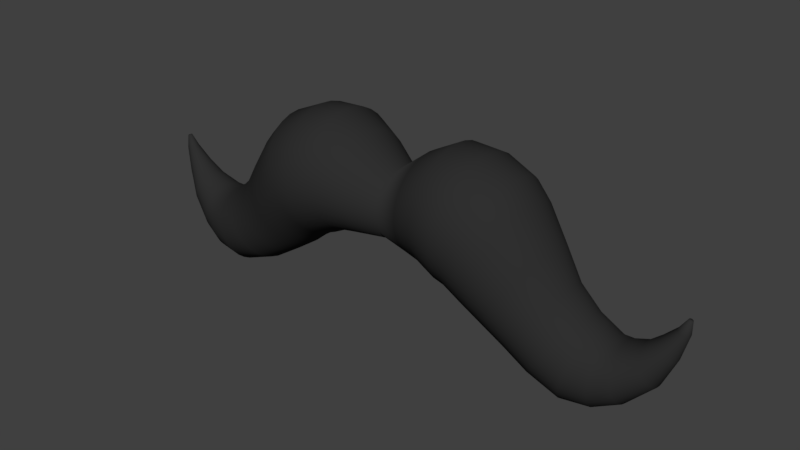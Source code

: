 # Source: Moustache.blend  (saved by Blender 2.78.0; exported with 4.5.12 LTS)
import bpy
from mathutils import Matrix  # noqa: F401  (used for matrix-valued properties, if any)

bpy.ops.wm.read_factory_settings(use_empty=True)
scene = bpy.context.scene
scene.name = 'Scene'

# ---- collections
col_collection_1 = bpy.data.collections.new('Collection 1'); scene.collection.children.link(col_collection_1)

# ---- materials (node trees are filled in below, after node groups)
mat_moustache = bpy.data.materials.new('Moustache')
mat_moustache.alpha_threshold = 0.0
mat_moustache.use_transparent_shadow = False
mat_moustache.diffuse_color = (0.0291, 0.0291, 0.0291, 1.0)
mat_moustache.roughness = 0.5

# ---- material node trees

# ---- world
world_world = bpy.data.worlds.new('World'); scene.world = world_world
world_world.color = (0.05088, 0.05088, 0.05088)
world_world.use_sun_shadow = False
world_world.sun_shadow_jitter_overblur = 0.0
world_world.cycles.sampling_method = 'MANUAL'

# ---- meshes
me_cylinder_001 = bpy.data.meshes.new('Cylinder.001')
me_cylinder_001.from_pydata([(-0.5407, 0.7936, 1.052), (0.008732, 0.5528, 0.8704), (-0.5407, 0.7784, 0.8969), (0.008732, 0.5421, 0.7626), (-0.5407, 0.7332, 0.7481), (0.008732, 0.5107, 0.6589), (-0.5407, 0.6599, 0.6108), (0.008732, 0.4596, 0.5633), (-0.5407, 0.5612, 0.4906), (0.008732, 0.3909, 0.4796), (-0.5407, 0.4409, 0.3919), (0.008732, 0.3071, 0.4108), (-0.5407, 0.3037, 0.3185), (0.008732, 0.2115, 0.3598), (-0.5407, 0.1548, 0.2734), (0.008732, 0.1078, 0.3283), (-0.5407, 2.309e-09, 0.2581), (0.008732, 2.087e-07, 0.3177), (-0.5407, -0.1548, 0.2734), (0.008732, -0.1078, 0.3283), (-0.5407, -0.3037, 0.3185), (0.008732, -0.2115, 0.3598), (-0.5407, -0.4409, 0.3919), (0.008732, -0.3071, 0.4108), (-0.5407, -0.5612, 0.4906), (0.008732, -0.3909, 0.4796), (-0.5407, -0.6599, 0.6108), (0.008732, -0.4596, 0.5633), (-0.5407, -0.7332, 0.7481), (0.008732, -0.5107, 0.6589), (-0.5407, -0.7784, 0.8969), (0.008732, -0.5421, 0.7626), (-0.5407, -0.7936, 1.052), (0.008732, -0.5527, 0.8704), (-0.5407, -0.7784, 1.207), (0.008732, -0.5421, 0.9783), (-0.5407, -0.7332, 1.355), (0.008732, -0.5107, 1.082), (-0.5407, -0.6599, 1.493), (0.008732, -0.4596, 1.178), (-0.5407, -0.5612, 1.613), (0.008732, -0.3909, 1.261), (-0.5407, -0.4409, 1.712), (0.008732, -0.3071, 1.33), (-0.5407, -0.3037, 1.785), (0.008732, -0.2115, 1.381), (-0.5407, -0.1548, 1.83), (0.008732, -0.1078, 1.413), (-0.5407, 4.955e-07, 1.845), (0.008732, 5.521e-07, 1.423), (-0.5407, 0.1548, 1.83), (0.008732, 0.1078, 1.413), (-0.5407, 0.3037, 1.785), (0.008732, 0.2115, 1.381), (-0.5407, 0.4409, 1.712), (0.008732, 0.3071, 1.33), (-0.5407, 0.5612, 1.613), (0.008732, 0.3909, 1.261), (-0.5407, 0.6599, 1.493), (0.008732, 0.4596, 1.178), (-0.5407, 0.7332, 1.355), (0.008732, 0.5107, 1.082), (-0.5407, 0.7784, 1.207), (0.008732, 0.5421, 0.9783), (-0.9275, 0.9439, 1.161), (-0.9092, 0.9257, 0.9774), (-0.8915, 0.872, 0.8012), (-0.8752, 0.7848, 0.6388), (-0.8609, 0.6674, 0.4965), (-0.8492, 0.5244, 0.3797), (-0.8405, 0.3612, 0.2929), (-0.8352, 0.1841, 0.2395), (-0.8334, -1.539e-07, 0.2214), (-0.8352, -0.1841, 0.2395), (-0.8405, -0.3612, 0.2929), (-0.8492, -0.5244, 0.3797), (-0.8609, -0.6674, 0.4965), (-0.8752, -0.7848, 0.6388), (-0.8915, -0.872, 0.8012), (-0.9092, -0.9257, 0.9774), (-0.9275, -0.9439, 1.161), (-0.9459, -0.9257, 1.344), (-0.9635, -0.872, 1.52), (-0.9798, -0.7848, 1.682), (-0.9941, -0.6674, 1.825), (-1.006, -0.5244, 1.941), (-1.014, -0.3612, 2.028), (-1.02, -0.1841, 2.082), (-1.022, 4.339e-07, 2.1), (-1.02, 0.1841, 2.082), (-1.014, 0.3612, 2.028), (-1.006, 0.5244, 1.941), (-0.9941, 0.6674, 1.825), (-0.9798, 0.7848, 1.682), (-0.9635, 0.872, 1.52), (-0.9459, 0.9257, 1.344), (-1.339, 1.017, 1.064), (-1.301, 0.9978, 0.8691), (-1.264, 0.9399, 0.6817), (-1.23, 0.8459, 0.5091), (-1.201, 0.7194, 0.3578), (-1.176, 0.5652, 0.2336), (-1.158, 0.3893, 0.1413), (-1.147, 0.1985, 0.08453), (-1.144, -2.13e-07, 0.06534), (-1.147, -0.1985, 0.08453), (-1.158, -0.3893, 0.1413), (-1.176, -0.5652, 0.2336), (-1.201, -0.7194, 0.3578), (-1.23, -0.8459, 0.5091), (-1.264, -0.9399, 0.6817), (-1.301, -0.9978, 0.8691), (-1.339, -1.017, 1.064), (-1.377, -0.9978, 1.259), (-1.413, -0.9399, 1.446), (-1.447, -0.8459, 1.619), (-1.476, -0.7194, 1.77), (-1.501, -0.5652, 1.894), (-1.519, -0.3893, 1.986), (-1.53, -0.1985, 2.043), (-1.534, 4.243e-07, 2.062), (-1.53, 0.1985, 2.043), (-1.519, 0.3893, 1.986), (-1.501, 0.5652, 1.894), (-1.476, 0.7194, 1.77), (-1.447, 0.8459, 1.619), (-1.413, 0.9399, 1.446), (-1.377, 0.9978, 1.259), (-1.642, 0.9873, 0.9315), (-1.565, 0.9683, 0.7551), (-1.49, 0.9121, 0.5854), (-1.422, 0.8209, 0.429), (-1.362, 0.6981, 0.292), (-1.313, 0.5485, 0.1795), (-1.276, 0.3778, 0.09594), (-1.254, 0.1926, 0.04448), (-1.246, -2.687e-07, 0.0271), (-1.254, -0.1926, 0.04448), (-1.276, -0.3778, 0.09594), (-1.313, -0.5485, 0.1795), (-1.362, -0.6981, 0.292), (-1.422, -0.8209, 0.429), (-1.49, -0.9121, 0.5854), (-1.565, -0.9683, 0.7551), (-1.642, -0.9873, 0.9315), (-1.719, -0.9683, 1.108), (-1.793, -0.9121, 1.278), (-1.862, -0.8209, 1.434), (-1.922, -0.6981, 1.571), (-1.971, -0.5485, 1.683), (-2.008, -0.3778, 1.767), (-2.03, -0.1926, 1.819), (-2.038, 3.671e-07, 1.836), (-2.03, 0.1926, 1.819), (-2.008, 0.3778, 1.767), (-1.971, 0.5485, 1.683), (-1.922, 0.6981, 1.571), (-1.862, 0.8209, 1.434), (-1.793, 0.9121, 1.278), (-1.719, 0.9683, 1.108), (-1.908, 0.9406, 0.699), (-1.835, 0.9225, 0.5309), (-1.764, 0.869, 0.3693), (-1.699, 0.782, 0.2203), (-1.642, 0.6651, 0.08977), (-1.595, 0.5225, -0.01738), (-1.56, 0.3599, -0.097), (-1.538, 0.1835, -0.146), (-1.531, -2.515e-07, -0.1626), (-1.538, -0.1835, -0.146), (-1.56, -0.3599, -0.097), (-1.595, -0.5225, -0.01738), (-1.642, -0.6651, 0.08977), (-1.699, -0.782, 0.2203), (-1.764, -0.869, 0.3693), (-1.835, -0.9225, 0.5309), (-1.908, -0.9406, 0.699), (-1.982, -0.9225, 0.8671), (-2.053, -0.869, 1.029), (-2.118, -0.782, 1.178), (-2.175, -0.6651, 1.308), (-2.222, -0.5225, 1.415), (-2.257, -0.3599, 1.495), (-2.278, -0.1835, 1.544), (-2.285, 3.541e-07, 1.561), (-2.278, 0.1835, 1.544), (-2.257, 0.3599, 1.495), (-2.222, 0.5225, 1.415), (-2.175, 0.6651, 1.308), (-2.118, 0.782, 1.178), (-2.053, 0.869, 1.029), (-1.982, 0.9225, 0.8671), (-2.213, 0.8125, 0.3236), (-2.122, 0.7969, 0.1942), (-2.033, 0.7507, 0.06977), (-1.952, 0.6756, -0.0449), (-1.881, 0.5745, -0.1454), (-1.823, 0.4514, -0.2279), (-1.779, 0.3109, -0.2892), (-1.753, 0.1585, -0.3269), (-1.744, -2.31e-07, -0.3397), (-1.753, -0.1585, -0.3269), (-1.779, -0.3109, -0.2892), (-1.823, -0.4514, -0.2279), (-1.881, -0.5745, -0.1454), (-1.952, -0.6756, -0.0449), (-2.033, -0.7507, 0.06977), (-2.122, -0.7969, 0.1942), (-2.213, -0.8125, 0.3236), (-2.305, -0.7969, 0.453), (-2.393, -0.7507, 0.5774), (-2.474, -0.6756, 0.6921), (-2.545, -0.5745, 0.7926), (-2.603, -0.4514, 0.8751), (-2.647, -0.3109, 0.9364), (-2.673, -0.1585, 0.9741), (-2.682, 3.14e-07, 0.9868), (-2.673, 0.1585, 0.9741), (-2.647, 0.3109, 0.9364), (-2.603, 0.4514, 0.8751), (-2.545, 0.5745, 0.7926), (-2.474, 0.6756, 0.6921), (-2.393, 0.7507, 0.5774), (-2.305, 0.7969, 0.453), (-2.558, 0.7001, -0.0486), (-2.475, 0.6867, -0.1577), (-2.397, 0.6468, -0.2627), (-2.324, 0.5821, -0.3594), (-2.26, 0.4951, -0.4441), (-2.208, 0.389, -0.5137), (-2.169, 0.2679, -0.5654), (-2.145, 0.1366, -0.5972), (-2.137, -2.954e-07, -0.608), (-2.145, -0.1366, -0.5972), (-2.169, -0.2679, -0.5654), (-2.208, -0.389, -0.5137), (-2.26, -0.4951, -0.4441), (-2.324, -0.5821, -0.3594), (-2.397, -0.6468, -0.2627), (-2.475, -0.6867, -0.1577), (-2.558, -0.7001, -0.0486), (-2.64, -0.6867, 0.06053), (-2.719, -0.6468, 0.1655), (-2.792, -0.5821, 0.2622), (-2.855, -0.4951, 0.3469), (-2.908, -0.389, 0.4165), (-2.947, -0.2679, 0.4682), (-2.971, -0.1366, 0.5), (-2.979, 1.775e-07, 0.5108), (-2.971, 0.1366, 0.5), (-2.947, 0.2679, 0.4682), (-2.908, 0.389, 0.4165), (-2.855, 0.4951, 0.3469), (-2.792, 0.5821, 0.2622), (-2.719, 0.6468, 0.1655), (-2.64, 0.6867, 0.06053), (-2.933, 0.6601, -0.3391), (-2.855, 0.6474, -0.442), (-2.781, 0.6098, -0.5409), (-2.712, 0.5488, -0.6321), (-2.652, 0.4667, -0.712), (-2.603, 0.3667, -0.7776), (-2.566, 0.2526, -0.8264), (-2.543, 0.1288, -0.8564), (-2.536, -3.512e-07, -0.8665), (-2.543, -0.1288, -0.8564), (-2.566, -0.2526, -0.8264), (-2.603, -0.3667, -0.7776), (-2.652, -0.4667, -0.712), (-2.712, -0.5488, -0.6321), (-2.781, -0.6098, -0.5409), (-2.855, -0.6474, -0.442), (-2.933, -0.6601, -0.3391), (-3.01, -0.6474, -0.2362), (-3.085, -0.6098, -0.1373), (-3.153, -0.5488, -0.04613), (-3.214, -0.4667, 0.03378), (-3.263, -0.3667, 0.09937), (-3.3, -0.2526, 0.1481), (-3.322, -0.1288, 0.1781), (-3.33, 9.462e-08, 0.1882), (-3.322, 0.1288, 0.1781), (-3.3, 0.2526, 0.1481), (-3.263, 0.3667, 0.09937), (-3.214, 0.4667, 0.03378), (-3.153, 0.5488, -0.04613), (-3.085, 0.6098, -0.1373), (-3.01, 0.6474, -0.2362), (-3.291, 0.6333, -0.49), (-3.255, 0.6211, -0.6083), (-3.221, 0.5851, -0.722), (-3.189, 0.5265, -0.8268), (-3.162, 0.4478, -0.9187), (-3.139, 0.3518, -0.9941), (-3.122, 0.2423, -1.05), (-3.111, 0.1235, -1.085), (-3.108, -3.422e-07, -1.096), (-3.111, -0.1235, -1.085), (-3.122, -0.2423, -1.05), (-3.139, -0.3518, -0.9941), (-3.162, -0.4478, -0.9187), (-3.189, -0.5265, -0.8268), (-3.221, -0.5851, -0.722), (-3.255, -0.6211, -0.6083), (-3.291, -0.6333, -0.49), (-3.327, -0.6211, -0.3718), (-3.361, -0.5851, -0.258), (-3.393, -0.5265, -0.1532), (-3.42, -0.4478, -0.06136), (-3.443, -0.3518, 0.01403), (-3.46, -0.2423, 0.07005), (-3.471, -0.1235, 0.1046), (-3.474, 5.86e-08, 0.1162), (-3.471, 0.1235, 0.1046), (-3.46, 0.2423, 0.07005), (-3.443, 0.3518, 0.01403), (-3.42, 0.4478, -0.06136), (-3.393, 0.5265, -0.1532), (-3.361, 0.5851, -0.258), (-3.327, 0.6211, -0.3718), (-3.625, 0.5427, -0.5098), (-3.617, 0.5323, -0.6154), (-3.609, 0.5014, -0.7169), (-3.602, 0.4512, -0.8104), (-3.596, 0.3837, -0.8925), (-3.591, 0.3015, -0.9598), (-3.587, 0.2077, -1.01), (-3.585, 0.1059, -1.041), (-3.584, -3.901e-07, -1.051), (-3.585, -0.1059, -1.041), (-3.587, -0.2077, -1.01), (-3.591, -0.3015, -0.9598), (-3.596, -0.3837, -0.8925), (-3.602, -0.4512, -0.8104), (-3.609, -0.5014, -0.7169), (-3.617, -0.5323, -0.6154), (-3.625, -0.5427, -0.5098), (-3.633, -0.5323, -0.4042), (-3.64, -0.5014, -0.3027), (-3.647, -0.4512, -0.2091), (-3.653, -0.3837, -0.1271), (-3.658, -0.3015, -0.05984), (-3.662, -0.2077, -0.009836), (-3.665, -0.1059, 0.02096), (-3.665, -5.247e-08, 0.03136), (-3.665, 0.1059, 0.02096), (-3.662, 0.2077, -0.009836), (-3.658, 0.3015, -0.05984), (-3.653, 0.3837, -0.1271), (-3.647, 0.4512, -0.2091), (-3.64, 0.5014, -0.3027), (-3.633, 0.5323, -0.4042), (-3.918, 0.4511, -0.3939), (-3.931, 0.4425, -0.481), (-3.944, 0.4168, -0.5647), (-3.955, 0.3751, -0.6418), (-3.965, 0.319, -0.7095), (-3.973, 0.2506, -0.765), (-3.98, 0.1726, -0.8062), (-3.983, 0.08801, -0.8316), (-3.985, -5.203e-07, -0.8402), (-3.983, -0.08801, -0.8316), (-3.98, -0.1726, -0.8062), (-3.973, -0.2506, -0.765), (-3.965, -0.319, -0.7095), (-3.955, -0.3751, -0.6418), (-3.944, -0.4168, -0.5647), (-3.931, -0.4425, -0.481), (-3.918, -0.4511, -0.3939), (-3.905, -0.4425, -0.3069), (-3.893, -0.4168, -0.2232), (-3.881, -0.3751, -0.146), (-3.871, -0.319, -0.07842), (-3.863, -0.2506, -0.02292), (-3.857, -0.1726, 0.01831), (-3.853, -0.08801, 0.0437), (-3.852, -2.387e-07, 0.05228), (-3.853, 0.08801, 0.0437), (-3.857, 0.1726, 0.01831), (-3.863, 0.2506, -0.02292), (-3.871, 0.319, -0.07842), (-3.881, 0.3751, -0.146), (-3.893, 0.4168, -0.2232), (-3.905, 0.4425, -0.3069), (-4.269, 0.3175, -0.1185), (-4.295, 0.3114, -0.1749), (-4.319, 0.2934, -0.2291), (-4.342, 0.264, -0.2791), (-4.362, 0.2245, -0.3229), (-4.378, 0.1764, -0.3589), (-4.39, 0.1215, -0.3856), (-4.398, 0.06195, -0.4021), (-4.4, -4.782e-07, -0.4076), (-4.398, -0.06195, -0.4021), (-4.39, -0.1215, -0.3856), (-4.378, -0.1764, -0.3589), (-4.362, -0.2245, -0.3229), (-4.342, -0.264, -0.2791), (-4.319, -0.2934, -0.2291), (-4.295, -0.3114, -0.1749), (-4.269, -0.3175, -0.1185), (-4.244, -0.3114, -0.06204), (-4.219, -0.2934, -0.007788), (-4.196, -0.264, 0.04221), (-4.176, -0.2245, 0.08603), (-4.16, -0.1764, 0.122), (-4.148, -0.1215, 0.1487), (-4.141, -0.06195, 0.1652), (-4.138, -2.733e-07, 0.1707), (-4.141, 0.06195, 0.1652), (-4.148, 0.1215, 0.1487), (-4.16, 0.1764, 0.122), (-4.176, 0.2245, 0.08603), (-4.196, 0.264, 0.04221), (-4.219, 0.2934, -0.007788), (-4.244, 0.3114, -0.06204), (-4.475, 0.1954, 0.2024), (-4.502, 0.1916, 0.175), (-4.527, 0.1805, 0.1486), (-4.551, 0.1624, 0.1244), (-4.571, 0.1381, 0.1031), (-4.588, 0.1085, 0.08561), (-4.601, 0.07476, 0.07263), (-4.608, 0.03811, 0.06464), (-4.611, -6.204e-07, 0.06194), (-4.608, -0.03811, 0.06464), (-4.601, -0.07476, 0.07263), (-4.588, -0.1085, 0.08561), (-4.571, -0.1381, 0.1031), (-4.551, -0.1624, 0.1244), (-4.527, -0.1805, 0.1486), (-4.502, -0.1916, 0.175), (-4.475, -0.1954, 0.2024), (-4.449, -0.1916, 0.2298), (-4.423, -0.1805, 0.2561), (-4.4, -0.1624, 0.2804), (-4.379, -0.1381, 0.3017), (-4.362, -0.1085, 0.3191), (-4.35, -0.07476, 0.3321), (-4.342, -0.03811, 0.3401), (-4.339, -4.843e-07, 0.3428), (-4.342, 0.03811, 0.3401), (-4.35, 0.07476, 0.3321), (-4.362, 0.1085, 0.3191), (-4.379, 0.1381, 0.3017), (-4.4, 0.1624, 0.2804), (-4.423, 0.1805, 0.2561), (-4.449, 0.1916, 0.2298), (-4.639, 0.09465, 0.5215), (-4.657, 0.09283, 0.5156), (-4.674, 0.08745, 0.51), (-4.689, 0.0787, 0.5048), (-4.703, 0.06693, 0.5002), (-4.714, 0.05259, 0.4965), (-4.722, 0.03622, 0.4937), (-4.727, 0.01847, 0.492), (-4.729, -6.299e-07, 0.4914), (-4.727, -0.01847, 0.492), (-4.722, -0.03622, 0.4937), (-4.714, -0.05259, 0.4965), (-4.703, -0.06693, 0.5002), (-4.689, -0.0787, 0.5048), (-4.674, -0.08745, 0.51), (-4.657, -0.09284, 0.5156), (-4.639, -0.09465, 0.5215), (-4.622, -0.09284, 0.5274), (-4.605, -0.08745, 0.533), (-4.589, -0.0787, 0.5382), (-4.576, -0.06693, 0.5428), (-4.565, -0.05259, 0.5465), (-4.556, -0.03622, 0.5493), (-4.551, -0.01847, 0.551), (-4.55, -5.538e-07, 0.5516), (-4.551, 0.01847, 0.551), (-4.556, 0.03622, 0.5493), (-4.565, 0.05259, 0.5465), (-4.576, 0.06693, 0.5428), (-4.589, 0.0787, 0.5382), (-4.605, 0.08745, 0.533), (-4.622, 0.09283, 0.5274), (-4.701, 0.03354, 0.7165), (-4.707, 0.0329, 0.7144), (-4.713, 0.03099, 0.7124), (-4.719, 0.02789, 0.7105), (-4.724, 0.02372, 0.7089), (-4.728, 0.01864, 0.7076), (-4.731, 0.01284, 0.7066), (-4.732, 0.006544, 0.706), (-4.733, -6.15e-07, 0.7058), (-4.732, -0.006545, 0.706), (-4.731, -0.01284, 0.7066), (-4.728, -0.01864, 0.7076), (-4.724, -0.02372, 0.7089), (-4.719, -0.02789, 0.7105), (-4.713, -0.03099, 0.7124), (-4.707, -0.0329, 0.7144), (-4.701, -0.03354, 0.7165), (-4.695, -0.0329, 0.7185), (-4.689, -0.03099, 0.7205), (-4.684, -0.02789, 0.7224), (-4.679, -0.02372, 0.724), (-4.675, -0.01864, 0.7253), (-4.672, -0.01284, 0.7263), (-4.67, -0.006545, 0.7269), (-4.669, -5.88e-07, 0.7271), (-4.67, 0.006544, 0.7269), (-4.672, 0.01284, 0.7263), (-4.675, 0.01864, 0.7253), (-4.679, 0.02372, 0.724), (-4.684, 0.02789, 0.7224), (-4.689, 0.03099, 0.7205), (-4.695, 0.0329, 0.7185)], [], [(0, 1, 3, 2), (2, 3, 5, 4), (4, 5, 7, 6), (6, 7, 9, 8), (8, 9, 11, 10), (10, 11, 13, 12), (12, 13, 15, 14), (14, 15, 17, 16), (16, 17, 19, 18), (18, 19, 21, 20), (20, 21, 23, 22), (22, 23, 25, 24), (24, 25, 27, 26), (26, 27, 29, 28), (28, 29, 31, 30), (30, 31, 33, 32), (32, 33, 35, 34), (34, 35, 37, 36), (36, 37, 39, 38), (38, 39, 41, 40), (40, 41, 43, 42), (42, 43, 45, 44), (44, 45, 47, 46), (46, 47, 49, 48), (48, 49, 51, 50), (50, 51, 53, 52), (52, 53, 55, 54), (54, 55, 57, 56), (56, 57, 59, 58), (58, 59, 61, 60), (3, 1, 63, 61, 59, 57, 55, 53, 51, 49, 47, 45, 43, 41, 39, 37, 35, 33, 31, 29, 27, 25, 23, 21, 19, 17, 15, 13, 11, 9, 7, 5), (60, 61, 63, 62), (62, 63, 1, 0), (16, 18, 73, 72), (73, 74, 106, 105), (34, 36, 82, 81), (52, 54, 91, 90), (8, 10, 69, 68), (26, 28, 78, 77), (44, 46, 87, 86), (0, 2, 65, 64), (62, 0, 64, 95), (18, 20, 74, 73), (36, 38, 83, 82), (54, 56, 92, 91), (10, 12, 70, 69), (28, 30, 79, 78), (46, 48, 88, 87), (2, 4, 66, 65), (20, 22, 75, 74), (38, 40, 84, 83), (56, 58, 93, 92), (12, 14, 71, 70), (30, 32, 80, 79), (48, 50, 89, 88), (4, 6, 67, 66), (22, 24, 76, 75), (40, 42, 85, 84), (58, 60, 94, 93), (14, 16, 72, 71), (32, 34, 81, 80), (50, 52, 90, 89), (6, 8, 68, 67), (24, 26, 77, 76), (42, 44, 86, 85), (60, 62, 95, 94), (108, 109, 141, 140), (87, 88, 120, 119), (74, 75, 107, 106), (88, 89, 121, 120), (75, 76, 108, 107), (89, 90, 122, 121), (76, 77, 109, 108), (90, 91, 123, 122), (77, 78, 110, 109), (64, 65, 97, 96), (91, 92, 124, 123), (78, 79, 111, 110), (65, 66, 98, 97), (92, 93, 125, 124), (79, 80, 112, 111), (66, 67, 99, 98), (93, 94, 126, 125), (80, 81, 113, 112), (67, 68, 100, 99), (94, 95, 127, 126), (81, 82, 114, 113), (68, 69, 101, 100), (95, 64, 96, 127), (82, 83, 115, 114), (69, 70, 102, 101), (83, 84, 116, 115), (70, 71, 103, 102), (84, 85, 117, 116), (71, 72, 104, 103), (85, 86, 118, 117), (72, 73, 105, 104), (86, 87, 119, 118), (143, 144, 176, 175), (122, 123, 155, 154), (109, 110, 142, 141), (96, 97, 129, 128), (123, 124, 156, 155), (110, 111, 143, 142), (97, 98, 130, 129), (124, 125, 157, 156), (111, 112, 144, 143), (98, 99, 131, 130), (125, 126, 158, 157), (112, 113, 145, 144), (99, 100, 132, 131), (126, 127, 159, 158), (113, 114, 146, 145), (100, 101, 133, 132), (127, 96, 128, 159), (114, 115, 147, 146), (101, 102, 134, 133), (115, 116, 148, 147), (102, 103, 135, 134), (116, 117, 149, 148), (103, 104, 136, 135), (117, 118, 150, 149), (104, 105, 137, 136), (118, 119, 151, 150), (105, 106, 138, 137), (119, 120, 152, 151), (106, 107, 139, 138), (120, 121, 153, 152), (107, 108, 140, 139), (121, 122, 154, 153), (178, 179, 211, 210), (130, 131, 163, 162), (157, 158, 190, 189), (144, 145, 177, 176), (131, 132, 164, 163), (158, 159, 191, 190), (145, 146, 178, 177), (132, 133, 165, 164), (159, 128, 160, 191), (146, 147, 179, 178), (133, 134, 166, 165), (147, 148, 180, 179), (134, 135, 167, 166), (148, 149, 181, 180), (135, 136, 168, 167), (149, 150, 182, 181), (136, 137, 169, 168), (150, 151, 183, 182), (137, 138, 170, 169), (151, 152, 184, 183), (138, 139, 171, 170), (152, 153, 185, 184), (139, 140, 172, 171), (153, 154, 186, 185), (140, 141, 173, 172), (154, 155, 187, 186), (141, 142, 174, 173), (128, 129, 161, 160), (155, 156, 188, 187), (142, 143, 175, 174), (129, 130, 162, 161), (156, 157, 189, 188), (213, 214, 246, 245), (165, 166, 198, 197), (179, 180, 212, 211), (166, 167, 199, 198), (180, 181, 213, 212), (167, 168, 200, 199), (181, 182, 214, 213), (168, 169, 201, 200), (182, 183, 215, 214), (169, 170, 202, 201), (183, 184, 216, 215), (170, 171, 203, 202), (184, 185, 217, 216), (171, 172, 204, 203), (185, 186, 218, 217), (172, 173, 205, 204), (186, 187, 219, 218), (173, 174, 206, 205), (160, 161, 193, 192), (187, 188, 220, 219), (174, 175, 207, 206), (161, 162, 194, 193), (188, 189, 221, 220), (175, 176, 208, 207), (162, 163, 195, 194), (189, 190, 222, 221), (176, 177, 209, 208), (163, 164, 196, 195), (190, 191, 223, 222), (177, 178, 210, 209), (164, 165, 197, 196), (191, 160, 192, 223), (248, 249, 281, 280), (200, 201, 233, 232), (214, 215, 247, 246), (201, 202, 234, 233), (215, 216, 248, 247), (202, 203, 235, 234), (216, 217, 249, 248), (203, 204, 236, 235), (217, 218, 250, 249), (204, 205, 237, 236), (218, 219, 251, 250), (205, 206, 238, 237), (192, 193, 225, 224), (219, 220, 252, 251), (206, 207, 239, 238), (193, 194, 226, 225), (220, 221, 253, 252), (207, 208, 240, 239), (194, 195, 227, 226), (221, 222, 254, 253), (208, 209, 241, 240), (195, 196, 228, 227), (222, 223, 255, 254), (209, 210, 242, 241), (196, 197, 229, 228), (223, 192, 224, 255), (210, 211, 243, 242), (197, 198, 230, 229), (211, 212, 244, 243), (198, 199, 231, 230), (212, 213, 245, 244), (199, 200, 232, 231), (256, 257, 289, 288), (235, 236, 268, 267), (249, 250, 282, 281), (236, 237, 269, 268), (250, 251, 283, 282), (237, 238, 270, 269), (224, 225, 257, 256), (251, 252, 284, 283), (238, 239, 271, 270), (225, 226, 258, 257), (252, 253, 285, 284), (239, 240, 272, 271), (226, 227, 259, 258), (253, 254, 286, 285), (240, 241, 273, 272), (227, 228, 260, 259), (254, 255, 287, 286), (241, 242, 274, 273), (228, 229, 261, 260), (255, 224, 256, 287), (242, 243, 275, 274), (229, 230, 262, 261), (243, 244, 276, 275), (230, 231, 263, 262), (244, 245, 277, 276), (231, 232, 264, 263), (245, 246, 278, 277), (232, 233, 265, 264), (246, 247, 279, 278), (233, 234, 266, 265), (247, 248, 280, 279), (234, 235, 267, 266), (291, 292, 324, 323), (283, 284, 316, 315), (270, 271, 303, 302), (257, 258, 290, 289), (284, 285, 317, 316), (271, 272, 304, 303), (258, 259, 291, 290), (285, 286, 318, 317), (272, 273, 305, 304), (259, 260, 292, 291), (286, 287, 319, 318), (273, 274, 306, 305), (260, 261, 293, 292), (287, 256, 288, 319), (274, 275, 307, 306), (261, 262, 294, 293), (275, 276, 308, 307), (262, 263, 295, 294), (276, 277, 309, 308), (263, 264, 296, 295), (277, 278, 310, 309), (264, 265, 297, 296), (278, 279, 311, 310), (265, 266, 298, 297), (279, 280, 312, 311), (266, 267, 299, 298), (280, 281, 313, 312), (267, 268, 300, 299), (281, 282, 314, 313), (268, 269, 301, 300), (282, 283, 315, 314), (269, 270, 302, 301), (326, 327, 359, 358), (318, 319, 351, 350), (305, 306, 338, 337), (292, 293, 325, 324), (319, 288, 320, 351), (306, 307, 339, 338), (293, 294, 326, 325), (307, 308, 340, 339), (294, 295, 327, 326), (308, 309, 341, 340), (295, 296, 328, 327), (309, 310, 342, 341), (296, 297, 329, 328), (310, 311, 343, 342), (297, 298, 330, 329), (311, 312, 344, 343), (298, 299, 331, 330), (312, 313, 345, 344), (299, 300, 332, 331), (313, 314, 346, 345), (300, 301, 333, 332), (314, 315, 347, 346), (301, 302, 334, 333), (288, 289, 321, 320), (315, 316, 348, 347), (302, 303, 335, 334), (289, 290, 322, 321), (316, 317, 349, 348), (303, 304, 336, 335), (290, 291, 323, 322), (317, 318, 350, 349), (304, 305, 337, 336), (361, 362, 394, 393), (340, 341, 373, 372), (327, 328, 360, 359), (341, 342, 374, 373), (328, 329, 361, 360), (342, 343, 375, 374), (329, 330, 362, 361), (343, 344, 376, 375), (330, 331, 363, 362), (344, 345, 377, 376), (331, 332, 364, 363), (345, 346, 378, 377), (332, 333, 365, 364), (346, 347, 379, 378), (333, 334, 366, 365), (320, 321, 353, 352), (347, 348, 380, 379), (334, 335, 367, 366), (321, 322, 354, 353), (348, 349, 381, 380), (335, 336, 368, 367), (322, 323, 355, 354), (349, 350, 382, 381), (336, 337, 369, 368), (323, 324, 356, 355), (350, 351, 383, 382), (337, 338, 370, 369), (324, 325, 357, 356), (351, 320, 352, 383), (338, 339, 371, 370), (325, 326, 358, 357), (339, 340, 372, 371), (396, 397, 429, 428), (375, 376, 408, 407), (362, 363, 395, 394), (376, 377, 409, 408), (363, 364, 396, 395), (377, 378, 410, 409), (364, 365, 397, 396), (378, 379, 411, 410), (365, 366, 398, 397), (352, 353, 385, 384), (379, 380, 412, 411), (366, 367, 399, 398), (353, 354, 386, 385), (380, 381, 413, 412), (367, 368, 400, 399), (354, 355, 387, 386), (381, 382, 414, 413), (368, 369, 401, 400), (355, 356, 388, 387), (382, 383, 415, 414), (369, 370, 402, 401), (356, 357, 389, 388), (383, 352, 384, 415), (370, 371, 403, 402), (357, 358, 390, 389), (371, 372, 404, 403), (358, 359, 391, 390), (372, 373, 405, 404), (359, 360, 392, 391), (373, 374, 406, 405), (360, 361, 393, 392), (374, 375, 407, 406), (431, 432, 464, 463), (410, 411, 443, 442), (397, 398, 430, 429), (384, 385, 417, 416), (411, 412, 444, 443), (398, 399, 431, 430), (385, 386, 418, 417), (412, 413, 445, 444), (399, 400, 432, 431), (386, 387, 419, 418), (413, 414, 446, 445), (400, 401, 433, 432), (387, 388, 420, 419), (414, 415, 447, 446), (401, 402, 434, 433), (388, 389, 421, 420), (415, 384, 416, 447), (402, 403, 435, 434), (389, 390, 422, 421), (403, 404, 436, 435), (390, 391, 423, 422), (404, 405, 437, 436), (391, 392, 424, 423), (405, 406, 438, 437), (392, 393, 425, 424), (406, 407, 439, 438), (393, 394, 426, 425), (407, 408, 440, 439), (394, 395, 427, 426), (408, 409, 441, 440), (395, 396, 428, 427), (409, 410, 442, 441), (466, 467, 499, 498), (418, 419, 451, 450), (445, 446, 478, 477), (432, 433, 465, 464), (419, 420, 452, 451), (446, 447, 479, 478), (433, 434, 466, 465), (420, 421, 453, 452), (447, 416, 448, 479), (434, 435, 467, 466), (421, 422, 454, 453), (435, 436, 468, 467), (422, 423, 455, 454), (436, 437, 469, 468), (423, 424, 456, 455), (437, 438, 470, 469), (424, 425, 457, 456), (438, 439, 471, 470), (425, 426, 458, 457), (439, 440, 472, 471), (426, 427, 459, 458), (440, 441, 473, 472), (427, 428, 460, 459), (441, 442, 474, 473), (428, 429, 461, 460), (442, 443, 475, 474), (429, 430, 462, 461), (416, 417, 449, 448), (443, 444, 476, 475), (430, 431, 463, 462), (417, 418, 450, 449), (444, 445, 477, 476), (480, 481, 482, 483, 484, 485, 486, 487, 488, 489, 490, 491, 492, 493, 494, 495, 496, 497, 498, 499, 500, 501, 502, 503, 504, 505, 506, 507, 508, 509, 510, 511), (453, 454, 486, 485), (467, 468, 500, 499), (454, 455, 487, 486), (468, 469, 501, 500), (455, 456, 488, 487), (469, 470, 502, 501), (456, 457, 489, 488), (470, 471, 503, 502), (457, 458, 490, 489), (471, 472, 504, 503), (458, 459, 491, 490), (472, 473, 505, 504), (459, 460, 492, 491), (473, 474, 506, 505), (460, 461, 493, 492), (474, 475, 507, 506), (461, 462, 494, 493), (448, 449, 481, 480), (475, 476, 508, 507), (462, 463, 495, 494), (449, 450, 482, 481), (476, 477, 509, 508), (463, 464, 496, 495), (450, 451, 483, 482), (477, 478, 510, 509), (464, 465, 497, 496), (451, 452, 484, 483), (478, 479, 511, 510), (465, 466, 498, 497), (452, 453, 485, 484), (479, 448, 480, 511)])
me_cylinder_001.polygons.foreach_set('use_smooth', [True] * 482)
me_cylinder_001.materials.append(mat_moustache)
me_cylinder_001.use_remesh_preserve_volume = False
me_cylinder_001.use_remesh_preserve_attributes = False
me_cylinder_001.use_mirror_vertex_groups = False
me_cylinder_001.update()

# ---- objects
ob_cylinder = bpy.data.objects.new('Cylinder', me_cylinder_001)

# ---- transforms, parenting, visibility, modifiers, constraints
ob_cylinder.location = (0.0, 0.0, 0.0)
ob_cylinder.lineart.crease_threshold = 0.0
_m = ob_cylinder.modifiers.new('Mirror', 'MIRROR')
_m.merge_threshold = 0.1

# ---- collection membership
col_collection_1.objects.link(ob_cylinder)

# ---- scene / render settings (as saved in the file)
scene.frame_start = 1; scene.frame_end = 250; scene.frame_set(1)
scene.render.engine = 'BLENDER_EEVEE_NEXT'
scene.render.resolution_percentage = 50
scene.render.dither_intensity = 0.0
scene.cycles.use_denoising = False
scene.cycles.samples = 128
scene.cycles.sampling_pattern = 'TABULATED_SOBOL'
scene.cycles.light_sampling_threshold = 0.0
scene.cycles.use_adaptive_sampling = False
scene.cycles.use_light_tree = False
scene.cycles.blur_glossy = 0.0
scene.cycles.sample_clamp_indirect = 0.0
scene.view_settings.view_transform = 'Standard'
bpy.context.view_layer.update()

# ---- added for rendering (the .blend has no active camera and no usable light): camera, sun
cam_auto = bpy.data.cameras.new('AutoCamera')
cam_auto.lens = 50.0
cam_auto.sensor_width = 36.0
cam_auto.clip_end = 1000.0
ob_auto_camera = bpy.data.objects.new('AutoCamera', cam_auto)
scene.collection.objects.link(ob_auto_camera)
ob_auto_camera.location = (9.43361, -11.3203, 8.04864)
ob_auto_camera.rotation_euler = (1.09748, -7.21219e-08, 0.694738)
scene.camera = ob_auto_camera
light_auto_sun = bpy.data.lights.new('AutoSun', 'SUN')
light_auto_sun.energy = 3.0
light_auto_sun.angle = 0.0523599
ob_auto_sun = bpy.data.objects.new('AutoSun', light_auto_sun)
scene.collection.objects.link(ob_auto_sun)
ob_auto_sun.rotation_euler = (0.872665, 0.174533, 0.523599)
bpy.context.view_layer.update()
